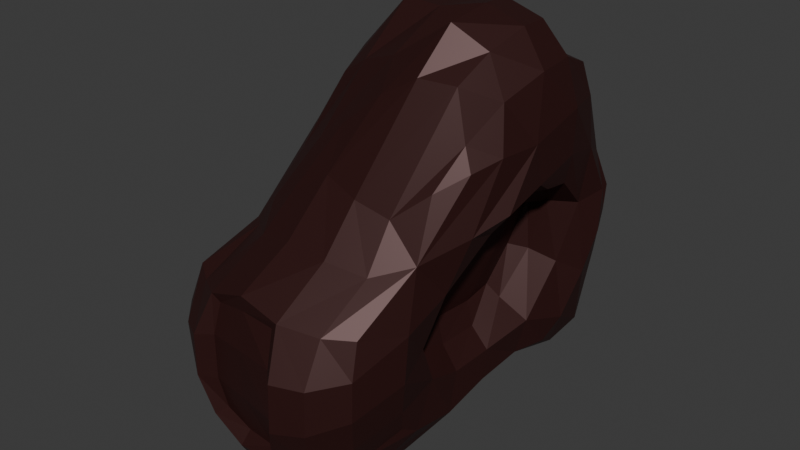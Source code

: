 # Source: Asteroid2.blend  (saved by Blender 4.2.66; exported with 4.5.12 LTS)
import bpy
from mathutils import Matrix  # noqa: F401  (used for matrix-valued properties, if any)

bpy.ops.wm.read_factory_settings(use_empty=True)
scene = bpy.context.scene
scene.name = 'Scene'

# ---- collections
col_collection = bpy.data.collections.new('Collection'); scene.collection.children.link(col_collection)

# ---- materials (node trees are filled in below, after node groups)
mat_material_001 = bpy.data.materials.new('Material.001')

# ---- material node trees
mat_material_001.use_nodes = True; mat_material_001.node_tree.nodes.clear()
_N = mat_material_001.node_tree.nodes; _L = mat_material_001.node_tree.links
n0 = _N.new('ShaderNodeBsdfPrincipled'); n0.name = 'Principled BSDF'; n0.location = (10, 300)
n0.inputs[0].default_value = (0.044, 0.01134, 0.0103, 1.0)
n0.inputs[1].default_value = 0.3891
n0.inputs[2].default_value = 0.4891
n1 = _N.new('ShaderNodeOutputMaterial'); n1.name = 'Material Output'; n1.location = (300, 300)
_L.new(n0.outputs[0], n1.inputs[0])
n1.is_active_output = True

# ---- world
world_world = bpy.data.worlds.new('World'); scene.world = world_world
world_world.use_nodes = True; world_world.node_tree.nodes.clear()
_N = world_world.node_tree.nodes; _L = world_world.node_tree.links
n0 = _N.new('ShaderNodeOutputWorld'); n0.name = 'World Output'; n0.location = (300, 300)
n1 = _N.new('ShaderNodeBackground'); n1.name = 'Background'; n1.location = (10, 300)
n1.inputs[0].default_value = (0.05088, 0.05088, 0.05088, 1.0)
_L.new(n1.outputs[0], n0.inputs[0])
n0.is_active_output = True
world_world.color = (0.05088, 0.05088, 0.05088)
world_world.sun_shadow_jitter_overblur = 0.0

# ---- meshes
me_cube_001 = bpy.data.meshes.new('Cube.001')
me_cube_001.from_pydata([(0.4879, 1.766, 0.6197), (-0.7529, -0.7529, 0.7529), (-0.7035, 0.7482, -0.6945), (0.7825, -0.9136, -0.8318), (0.8079, -0.5869, 1.193), (0.7639, 0.8532, -0.8603), (-0.8077, 0.5077, -0.8009), (-0.8765, 0.1636, -0.8874), (-0.9204, -0.2907, -0.9917), (0.4086, 1.835, 0.412), (0.6326, 1.73, 0.3309), (0.8342, 1.631, 0.2933), (0.5007, 1.733, -0.01996), (-0.8507, -0.8507, 0.5081), (-0.7506, -0.3878, 1.097), (-0.8466, -0.08058, 1.26), (-0.7787, 1.015, 0.9164), (-0.8711, 0.8494, 0.2454), (-0.8451, 0.836, -0.03579), (-0.8472, 0.7366, -0.3444), (0.5564, 0.8739, -0.9068), (0.2363, 0.9304, -0.9515), (-0.129, 0.9507, -0.9335), (-0.4326, 0.9436, -0.7447), (1.015, 1.548, 0.7243), (0.8333, -0.7781, -0.8969), (0.8462, -0.3513, -0.9508), (0.8332, 0.1457, -0.8723), (0.8408, 0.6309, -0.8336), (0.8412, -0.8066, 0.6704), (0.89, -0.9604, 0.1382), (0.8876, -1.002, -0.2897), (0.8335, -0.9675, -0.6132), (1.154, 1.496, 0.6414), (0.8269, 1.622, -0.1849), (0.4365, 1.538, -0.5426), (0.06353, 1.492, -0.4437), (0.5483, -0.7828, 0.9709), (0.2283, -0.8271, 1.063), (-0.1269, -0.7492, 1.147), (-0.4956, -0.7958, 0.9006), (-0.2072, -0.4699, 1.478), (-0.4584, -0.4604, 1.311), (-0.5408, 0.5629, -0.9371), (-0.6134, 0.2046, -1.071), (-0.6554, -0.2738, -1.178), (-0.2263, 1.439, -0.5983), (-0.2059, 0.601, -1.042), (-0.2244, 0.2244, -1.19), (-0.2588, -0.2865, -1.306), (0.7705, 1.487, -0.7612), (0.1978, 0.5932, -1.058), (0.1956, 0.0771, -1.271), (0.07025, -0.3064, -1.368), (1.188, 1.403, 0.4472), (0.5442, 0.5385, -0.9912), (0.5367, -0.007942, -1.142), (0.6539, -0.3429, -1.161), (1.242, 1.246, 0.305), (0.2103, 1.744, 0.3251), (0.2349, 1.703, -0.04473), (1.171, 1.158, -0.08824), (1.057, 1.033, -0.561), (1.089, 1.475, -0.01617), (1.04, 1.545, 0.3074), (-0.246, 1.315, -0.8097), (0.01701, 1.369, -0.9086), (0.366, 1.337, -0.9694), (0.6799, 1.261, -0.9658), (0.9432, 0.9332, -0.8143), (0.8984, 1.139, -0.9335), (0.5556, -1.06, 0.5778), (0.1927, -1.153, 0.6398), (-0.2164, -1.132, 0.6713), (-0.5871, -1.059, 0.5794), (0.9053, 0.6934, -0.5006), (0.8101, 0.2266, -0.6155), (0.792, -0.1899, -0.634), (0.8082, -0.5431, -0.5216), (0.9999, 0.9744, 0.02728), (0.5059, 0.3346, -0.2781), (0.5079, 0.6175, -0.2286), (0.8078, -0.6749, -0.1574), (1.037, -0.1167, 0.7442), (0.9198, -0.5334, 0.3283), (1.198, -0.0978, 0.9522), (1.068, -0.4058, 0.83), (-0.4211, 1.2, -0.2613), (-0.117, 1.458, -0.1347), (-0.5579, 1.197, 0.1886), (0.04125, 1.649, 0.1593), (-0.5857, 1.231, 0.5655), (0.6527, 1.693, 0.7187), (0.8192, 1.582, 0.6519), (1.026, 1.347, -0.7301), (-1.1, -0.3132, -0.7018), (-1.043, 0.3132, -0.4558), (-0.9555, 0.5309, -0.4719), (-1.207, -0.7677, -0.2088), (-1.189, -0.3775, -0.3118), (-1.11, 0.2733, -0.2024), (-1.15, -0.7231, 0.1064), (-1.144, -0.2322, 0.224), (-1.106, 0.3346, 0.07697), (-1.01, 0.5974, 0.1694), (-1.006, -0.7189, 0.4802), (-0.9848, -0.05602, 0.8793), (-0.989, 0.3909, 0.8868), (-0.9129, 0.7527, 0.87), (-0.4954, 1.086, 1.952), (-0.4283, 1.279, 1.838), (0.994, 1.192, 1.776), (1.021, 0.01229, 1.815), (0.9085, -0.3149, 1.533), (-0.5878, -0.01795, 1.715), (-0.6484, 0.3066, 1.859), (-0.5626, 0.7444, 1.965), (-0.57, 1.262, 1.449), (-0.5931, 1.311, 1.058), (-0.2078, 1.375, 1.964), (-3.346e-05, 1.362, 1.976), (0.9957, 1.287, 1.529), (1.078, 1.395, 0.9891), (1.213, 1.32, 0.6787), (1.08, 1.045, 1.885), (1.105, 0.7559, 2.007), (1.118, 0.3976, 1.981), (1.004, -0.366, 1.338), (0.7756, -0.2538, 1.958), (0.4494, -0.3321, 1.974), (0.1309, -0.3968, 1.781), (0.8396, 0.05543, 2.166), (0.8901, 0.6957, 2.293), (0.8951, 0.4293, 2.292), (0.5245, -0.02152, 2.355), (0.5159, 0.6959, 2.408), (0.5331, 0.4275, 2.411), (0.03078, -0.1104, 2.014), (-0.01059, 1.141, 2.226), (0.08754, 0.8065, 2.364), (0.09437, 0.3938, 2.315), (-0.2268, 1.163, 2.174), (-0.2587, 0.8312, 2.274), (-0.2952, 0.4393, 2.315), (-0.3432, -0.0339, 1.879), (1.13, 1.059, 0.6183), (1.152, 0.7636, 0.9117), (1.16, 0.4961, 0.9546), (1.198, 1.085, 1.14), (1.228, 0.7361, 1.205), (1.194, 0.331, 1.059), (1.116, -0.1062, 1.417), (1.151, 1.083, 1.604), (1.238, 0.7352, 1.614), (1.185, 0.2608, 1.43), (-0.3116, 1.387, 0.2309), (-0.1511, 1.42, 0.2065), (-0.305, 1.43, 0.4998), (0.02422, 1.608, 0.5112), (0.3055, 1.77, 0.7092), (0.7872, 1.533, 1.077), (-0.3458, 1.429, 0.9919), (0.05484, 1.585, 1.057), (0.4664, 1.663, 0.989), (0.7466, 1.431, 1.461), (-0.2615, 1.425, 1.544), (0.0764, 1.499, 1.595), (0.4242, 1.51, 1.445), (-0.7239, 0.9998, 1.565), (-0.8407, 0.3596, 1.543), (-0.8001, 0.6538, 1.618), (-0.9743, -1.199, -1.228), (-0.8649, -1.432, -1.119), (0.6868, -1.4, -0.7954), (0.6428, -1.26, -1.015), (0.4049, -1.483, -1.182), (-0.9681, -0.7911, -1.146), (-0.949, -1.516, -0.9038), (-1.005, -1.546, -0.5488), (-1.016, -1.583, -0.1882), (-0.9442, -1.409, 0.1724), (0.6854, -0.9579, -1.125), (0.6929, -0.7458, -1.176), (0.7021, -1.348, 0.2072), (0.7382, -1.452, -0.1042), (0.7411, -1.468, -0.4719), (-0.6498, -1.516, -1.203), (-0.313, -1.583, -1.27), (0.06578, -1.583, -1.27), (-0.7221, -1.289, -1.373), (-0.7116, -0.8421, -1.368), (-0.345, -1.355, -1.482), (-0.3222, -0.8758, -1.487), (0.09778, -1.355, -1.482), (0.2842, -0.3934, -1.482), (0.1288, -0.8014, -1.517), (0.4749, -1.289, -1.373), (0.4385, -0.4285, -1.429), (0.5227, -0.7791, -1.391), (-0.6944, -1.64, -0.955), (0.4407, -1.648, -0.9329), (0.0933, -1.738, -1.01), (-0.3184, -1.696, -1.076), (-0.8135, -1.696, -0.5807), (0.4908, -1.744, -0.5699), (0.2052, -1.849, -0.6083), (-0.8135, -1.696, -0.1757), (0.4916, -1.727, -0.1539), (0.2072, -1.834, -0.1503), (-0.688, -1.57, 0.2142), (0.4784, -1.515, 0.2231), (0.1185, -1.627, 0.2623), (-0.3003, -1.596, 0.3412), (-1.119, -1.289, -0.9761), (-1.153, -0.8227, -0.8737), (-1.168, -1.151, -0.4986), (-1.222, -0.8283, -0.6312), (-1.228, -1.355, -0.1562), (-1.119, -1.289, 0.221), (0.6518, 0.6206, -0.3154), (0.6095, 0.2727, -0.4713), (0.5904, -0.127, -0.4722), (0.5801, -0.4132, -0.3661), (0.7499, 0.8971, 0.1057), (0.5952, -0.5326, -0.08083), (0.7919, -0.09259, 0.6898), (0.671, -0.4193, 0.2817), (0.9386, 0.7501, 0.8242), (0.8691, 0.9517, 0.5969), (0.9128, 0.2386, 0.9081), (0.9644, 0.4809, 0.9412), (0.4894, -0.07762, -0.2611), (0.4357, -0.3633, -0.2979), (0.6003, 0.7872, 0.1455), (0.6574, 0.4848, 0.2043), (0.6176, 0.01833, 0.2112), (0.4939, -0.3672, 0.01976), (0.6416, -0.04982, 0.5968), (0.5245, -0.3615, 0.298), (0.7327, 0.6783, 0.6252), (0.708, 0.9052, 0.5827), (0.7356, 0.2069, 0.8405), (0.7642, 0.3848, 0.7912), (0.6917, 1.166, 1.817), (0.8786, 1.148, 1.772), (0.1484, 1.276, 1.924), (0.3849, 1.237, 1.88), (0.7877, 1.206, 1.682), (0.8489, 1.029, 1.914), (1.002, 0.7925, 2.049), (0.7466, 0.9669, 2.03), (0.7028, 0.8677, 2.155), (0.4132, 1.003, 2.137), (0.4571, 0.8317, 2.272), (0.1564, 1.056, 2.171), (0.2573, 0.9119, 2.241), (0.6992, 1.281, 1.629), (0.2391, 1.335, 1.759), (0.3843, 1.348, 1.665), (0.9024, 1.146, 1.764), (0.8656, 1.227, 1.596), (0.9581, 0.9649, 1.946), (0.715, 0.9838, 2.022), (0.8238, 0.7884, 2.184), (0.1238, 1.281, 1.926), (0.1318, 1.057, 2.176), (0.1806, 0.8483, 2.306), (0.4581, 0.8123, 2.288), (0.7007, 1.293, 1.607), (0.1566, 1.39, 1.692), (0.3828, 1.36, 1.643), (0.8121, 1.154, 1.793), (0.8451, 1.221, 1.619), (0.9293, 0.9819, 1.938), (0.6269, 1.031, 2.001), (0.7918, 0.8094, 2.177), (0.2169, 1.261, 1.919), (0.225, 1.052, 2.155), (0.2009, 0.8651, 2.289), (0.4544, 0.8856, 2.227), (0.6951, 1.248, 1.691), (0.1784, 1.375, 1.71), (0.3885, 1.314, 1.726), (0.03124, -1.642, -0.9456), (-0.3039, -1.598, -0.9587), (-0.615, -1.548, -0.904), (0.06723, -1.717, -0.6162), (-0.3112, -1.644, -0.6113), (-0.667, -1.598, -0.5957), (0.06925, -1.702, -0.147), (-0.3112, -1.644, -0.151), (-0.667, -1.598, -0.1653), (0.03707, -1.6, 0.1785), (-0.3019, -1.584, 0.1955), (-0.615, -1.548, 0.1434), (-0.7992, 1.007, 0.4984), (-0.7815, 0.9553, 0.02425), (-0.7681, 0.8252, -0.4106), (-0.9354, 0.5293, -0.5834), (-1.053, 0.1939, -0.5864), (-1.006, 0.6407, 0.3611), (-1.129, 0.2481, 0.2341), (-1.154, 0.1182, -0.2246), (-0.7827, 0.7086, -0.03082), (-0.9752, 0.2913, -0.1832), (-0.8838, 0.4865, -0.4292), (-0.9226, 0.5614, 0.1495), (-0.7999, 0.7163, 0.1456), (-0.784, 0.6333, -0.2744), (-0.928, 0.3178, -0.3682), (-0.9688, 0.3407, 0.02651), (-0.8131, 0.7669, 0.1928), (-0.7827, 0.7687, -0.01903), (-0.7897, 0.6751, -0.3091), (-0.8672, 0.4734, -0.3794), (-0.9616, 0.303, -0.4084), (-0.892, 0.5431, 0.08982), (-1.015, 0.3229, 0.05616), (-1.019, 0.2617, -0.1894), (-0.8549, 0.4917, -0.1367), (-0.7813, 0.6476, -0.05708), (-0.9263, 0.3297, -0.1758), (-0.8449, 0.4657, -0.3242), (-0.8619, 0.5228, 0.03641), (-0.7884, 0.6689, 0.1009), (-0.7755, 0.6015, -0.2449), (-0.9, 0.3288, -0.3343), (-0.9295, 0.3554, -0.001414)], [], [(74, 40, 1, 13), (63, 64, 33, 54), (42, 14, 1, 40), (41, 42, 40, 39), (14, 42, 144, 114), (39, 38, 129, 130), (90, 88, 156, 158), (38, 37, 128, 129), (91, 295, 118, 161), (41, 39, 130, 137), (35, 12, 34, 50), (36, 60, 12, 35), (67, 35, 50, 68), (66, 36, 35, 67), (2, 23, 43, 6), (6, 43, 44, 7), (7, 44, 45, 8), (65, 46, 36, 66), (23, 22, 47, 43), (43, 47, 48, 44), (44, 48, 49, 45), (34, 11, 64, 63), (22, 21, 51, 47), (47, 51, 52, 48), (48, 52, 53, 49), (50, 34, 63, 94), (21, 20, 55, 51), (51, 55, 56, 52), (68, 50, 94, 70), (61, 63, 54, 58), (20, 5, 28, 55), (55, 28, 27, 56), (56, 27, 26, 57), (12, 60, 59, 9), (94, 63, 61, 62), (70, 94, 62, 69), (99, 95, 214, 216), (29, 71, 210, 183), (105, 101, 217, 218), (45, 49, 192, 190), (52, 56, 197, 194), (56, 57, 198, 197), (26, 25, 181, 182), (74, 13, 180, 209), (13, 105, 218, 180), (3, 32, 173, 174), (25, 3, 174, 181), (32, 31, 185, 173), (98, 99, 216, 215), (57, 26, 182, 198), (31, 30, 184, 185), (49, 53, 195, 192), (95, 8, 176, 214), (101, 98, 215, 217), (29, 4, 37, 71), (71, 37, 38, 72), (72, 38, 39, 73), (73, 39, 40, 74), (25, 78, 32, 3), (78, 82, 31, 32), (82, 84, 30, 31), (84, 86, 29, 30), (28, 5, 70, 69), (28, 75, 76, 27), (27, 76, 77, 26), (26, 77, 78, 25), (88, 90, 60, 36), (78, 77, 221, 222), (82, 78, 222, 224), (145, 146, 227, 228), (87, 89, 157, 155), (37, 4, 113, 128), (24, 93, 160, 122), (77, 76, 220, 221), (106, 15, 115, 169), (42, 41, 137, 144), (79, 145, 228, 223), (83, 85, 86, 84), (93, 24, 64, 11), (85, 83, 150, 154), (76, 75, 219, 220), (159, 163, 0, 9), (75, 28, 69, 62), (158, 159, 9, 59), (87, 88, 36, 46), (295, 16, 117, 118), (2, 297, 87, 23), (123, 145, 58, 54), (22, 23, 65, 66), (21, 22, 66, 67), (297, 296, 89, 87), (86, 85, 154, 151), (24, 122, 33, 64), (90, 158, 59, 60), (296, 295, 91, 89), (92, 93, 11, 10), (108, 107, 170, 168), (79, 75, 62, 61), (107, 106, 169, 170), (147, 150, 229, 230), (20, 21, 67, 68), (4, 29, 127, 113), (15, 14, 114, 115), (88, 87, 155, 156), (29, 86, 151, 127), (16, 108, 168, 117), (6, 298, 297, 2), (97, 96, 315, 305), (103, 104, 306, 317), (300, 108, 16, 295), (8, 45, 190, 176), (30, 29, 183, 184), (8, 95, 299, 7), (7, 299, 298, 6), (73, 74, 209, 212), (72, 73, 212, 211), (95, 99, 302, 299), (100, 103, 317, 318), (53, 52, 194, 195), (98, 101, 102, 99), (99, 102, 301, 302), (17, 18, 312, 311), (71, 72, 211, 210), (101, 105, 106, 102), (102, 106, 107, 301), (301, 107, 108, 300), (13, 1, 14, 105), (105, 14, 15, 106), (89, 91, 161, 157), (93, 92, 163, 160), (168, 109, 110, 117), (166, 120, 264, 269), (151, 112, 113, 127), (112, 131, 128, 113), (131, 134, 129, 128), (134, 137, 130, 129), (139, 135, 267, 266), (120, 138, 265, 264), (125, 132, 133, 126), (126, 133, 131, 112), (164, 167, 270, 268), (135, 132, 263, 267), (132, 135, 136, 133), (133, 136, 134, 131), (121, 164, 268, 260), (125, 124, 261, 249), (135, 139, 140, 136), (136, 140, 137, 134), (120, 119, 141, 138), (138, 141, 142, 139), (139, 142, 143, 140), (140, 143, 144, 137), (119, 110, 109, 141), (141, 109, 116, 142), (142, 116, 115, 143), (143, 115, 114, 144), (123, 122, 148, 145), (145, 148, 149, 146), (146, 149, 150, 147), (122, 121, 152, 148), (148, 152, 153, 149), (149, 153, 154, 150), (121, 111, 124, 152), (152, 124, 125, 153), (153, 125, 126, 154), (154, 126, 112, 151), (160, 164, 121, 122), (155, 157, 158, 156), (157, 161, 162, 158), (158, 162, 163, 159), (118, 117, 165, 161), (161, 165, 166, 162), (162, 166, 167, 163), (163, 167, 164, 160), (117, 110, 119, 165), (165, 119, 120, 166), (132, 125, 249, 263), (167, 166, 269, 270), (169, 115, 116, 170), (170, 116, 109, 168), (196, 181, 174, 175), (171, 189, 186, 172), (189, 191, 187, 186), (191, 193, 188, 187), (193, 196, 175, 188), (176, 190, 189, 171), (190, 192, 191, 189), (192, 195, 193, 191), (194, 197, 198, 195), (195, 198, 196, 193), (198, 182, 181, 196), (186, 199, 177, 172), (199, 203, 178, 177), (203, 206, 179, 178), (206, 209, 180, 179), (174, 173, 200, 175), (175, 200, 201, 188), (188, 201, 202, 187), (187, 202, 199, 186), (173, 185, 204, 200), (200, 204, 205, 201), (206, 203, 288, 291), (203, 199, 285, 288), (185, 184, 207, 204), (204, 207, 208, 205), (202, 201, 283, 284), (208, 211, 292, 289), (184, 183, 210, 207), (207, 210, 211, 208), (212, 209, 294, 293), (205, 208, 289, 286), (172, 177, 213, 171), (171, 213, 214, 176), (177, 178, 215, 213), (213, 215, 216, 214), (178, 179, 217, 215), (179, 180, 218, 217), (12, 10, 11, 34), (10, 12, 9, 0), (145, 79, 61, 58), (163, 92, 10, 0), (5, 20, 68, 70), (122, 123, 54, 33), (23, 87, 46, 65), (228, 227, 239, 240), (224, 222, 232, 236), (225, 226, 238, 237), (222, 221, 231, 232), (230, 229, 241, 242), (226, 224, 236, 238), (229, 225, 237, 241), (75, 79, 223, 219), (146, 147, 230, 227), (83, 84, 226, 225), (84, 82, 224, 226), (150, 83, 225, 229), (81, 233, 234, 80), (80, 234, 235, 231), (231, 235, 236, 232), (235, 237, 238, 236), (235, 234, 239, 242), (234, 233, 240, 239), (237, 235, 242, 241), (220, 219, 81, 80), (219, 223, 233, 81), (223, 228, 240, 233), (227, 230, 242, 239), (221, 220, 80, 231), (280, 243, 271, 247), (271, 243, 274, 248), (261, 250, 263, 249), (243, 246, 252, 274), (274, 252, 279, 251), (246, 276, 277, 252), (252, 277, 255, 279), (257, 276, 246, 282), (282, 246, 243, 280), (138, 139, 266, 265), (124, 111, 259, 261), (111, 121, 260, 259), (272, 244, 259, 260), (244, 273, 261, 259), (262, 275, 263, 250), (254, 245, 264, 265), (278, 254, 265, 266), (273, 262, 250, 261), (275, 253, 267, 263), (253, 278, 266, 267), (256, 272, 260, 268), (281, 258, 270, 269), (258, 256, 268, 270), (245, 281, 269, 264), (247, 271, 244, 272), (271, 248, 273, 244), (274, 251, 275, 262), (277, 276, 245, 254), (255, 277, 254, 278), (248, 274, 262, 273), (251, 279, 253, 275), (279, 255, 278, 253), (280, 247, 272, 256), (257, 282, 258, 281), (282, 280, 256, 258), (276, 257, 281, 245), (283, 286, 287, 284), (284, 287, 288, 285), (286, 289, 290, 287), (287, 290, 291, 288), (289, 292, 293, 290), (290, 293, 294, 291), (199, 202, 284, 285), (209, 206, 291, 294), (211, 212, 293, 292), (201, 205, 286, 283), (18, 17, 295, 296), (19, 18, 296, 297), (97, 19, 297, 298), (96, 97, 298, 299), (17, 104, 300, 295), (104, 103, 301, 300), (100, 96, 299, 302), (103, 100, 302, 301), (314, 309, 326, 322), (310, 316, 323, 327), (304, 310, 327, 321), (307, 303, 320, 324), (18, 19, 313, 312), (96, 100, 318, 315), (104, 17, 311, 306), (19, 97, 305, 313), (303, 307, 311, 312), (308, 303, 312, 313), (314, 308, 313, 305), (309, 314, 305, 315), (307, 316, 306, 311), (316, 310, 317, 306), (304, 309, 315, 318), (310, 304, 318, 317), (322, 319, 320, 325), (319, 323, 324, 320), (326, 321, 319, 322), (321, 327, 323, 319), (303, 308, 325, 320), (309, 304, 321, 326), (316, 307, 324, 323), (308, 314, 322, 325)])
_uv = me_cube_001.uv_layers.new(name='UVMap')
_uv.uv.foreach_set('vector', [0.575, 0.95, 0.625, 0.95, 0.625, 1.0, 0.575, 1.0, 0.475, 0.5, 0.525, 0.5, 0.525, 0.5, 0.475, 0.5, 0.825, 0.7, 0.875, 0.7, 0.875, 0.75, 0.825, 0.75, 0.775, 0.7, 0.825, 0.7, 0.825, 0.75, 0.775, 0.75, 0.875, 0.7, 0.825, 0.7, 0.825, 0.7, 0.875, 0.7, 0.625, 0.9, 0.625, 0.85, 0.625, 0.85, 0.625, 0.9, 0.475, 0.35, 0.425, 0.35, 0.425, 0.35, 0.475, 0.35, 0.625, 0.85, 0.625, 0.8, 0.625, 0.8, 0.625, 0.85, 0.525, 0.3, 0.525, 0.25, 0.525, 0.25, 0.525, 0.3, 0.775, 0.7, 0.775, 0.75, 0.775, 0.75, 0.775, 0.7, 0.425, 0.4, 0.475, 0.4, 0.475, 0.45, 0.425, 0.45, 0.425, 0.35, 0.475, 0.35, 0.475, 0.4, 0.425, 0.4, 0.375, 0.4, 0.425, 0.4, 0.425, 0.45, 0.375, 0.45, 0.375, 0.35, 0.425, 0.35, 0.425, 0.4, 0.375, 0.4, 0.125, 0.5, 0.175, 0.5, 0.175, 0.55, 0.125, 0.55, 0.125, 0.55, 0.175, 0.55, 0.175, 0.6, 0.125, 0.6, 0.125, 0.6, 0.175, 0.6, 0.175, 0.65, 0.125, 0.65, 0.375, 0.3, 0.425, 0.3, 0.425, 0.35, 0.375, 0.35, 0.175, 0.5, 0.225, 0.5, 0.225, 0.55, 0.175, 0.55, 0.175, 0.55, 0.225, 0.55, 0.225, 0.6, 0.175, 0.6, 0.175, 0.6, 0.225, 0.6, 0.225, 0.65, 0.175, 0.65, 0.475, 0.45, 0.525, 0.45, 0.525, 0.5, 0.475, 0.5, 0.225, 0.5, 0.275, 0.5, 0.275, 0.55, 0.225, 0.55, 0.225, 0.55, 0.275, 0.55, 0.275, 0.6, 0.225, 0.6, 0.225, 0.6, 0.275, 0.6, 0.275, 0.65, 0.225, 0.65, 0.425, 0.45, 0.475, 0.45, 0.475, 0.5, 0.425, 0.5, 0.275, 0.5, 0.325, 0.5, 0.325, 0.55, 0.275, 0.55, 0.275, 0.55, 0.325, 0.55, 0.325, 0.6, 0.275, 0.6, 0.375, 0.45, 0.425, 0.45, 0.425, 0.5, 0.375, 0.5, 0.475, 0.55, 0.475, 0.5, 0.475, 0.5, 0.475, 0.55, 0.325, 0.5, 0.375, 0.5, 0.375, 0.55, 0.325, 0.55, 0.325, 0.55, 0.375, 0.55, 0.375, 0.6, 0.325, 0.6, 0.325, 0.6, 0.375, 0.6, 0.375, 0.65, 0.325, 0.65, 0.475, 0.4, 0.475, 0.35, 0.475, 0.35, 0.475, 0.4, 0.425, 0.5, 0.475, 0.5, 0.475, 0.55, 0.425, 0.55, 0.375, 0.5, 0.425, 0.5, 0.425, 0.55, 0.375, 0.55, 0.475, 0.1, 0.425, 0.1, 0.425, 0.1, 0.475, 0.1, 0.575, 0.75, 0.575, 0.8, 0.575, 0.8, 0.575, 0.75, 0.575, 0.05, 0.525, 0.05, 0.525, 0.05, 0.575, 0.05, 0.175, 0.65, 0.225, 0.65, 0.225, 0.65, 0.175, 0.65, 0.275, 0.6, 0.325, 0.6, 0.325, 0.6, 0.275, 0.6, 0.325, 0.6, 0.325, 0.65, 0.325, 0.65, 0.325, 0.6, 0.375, 0.65, 0.375, 0.7, 0.375, 0.7, 0.375, 0.65, 0.575, 0.95, 0.575, 1.0, 0.575, 1.0, 0.575, 0.95, 0.575, 0.0, 0.575, 0.05, 0.575, 0.05, 0.575, 0.0, 0.375, 0.75, 0.425, 0.75, 0.425, 0.75, 0.375, 0.75, 0.375, 0.7, 0.375, 0.75, 0.375, 0.75, 0.375, 0.7, 0.425, 0.75, 0.475, 0.75, 0.475, 0.75, 0.425, 0.75, 0.475, 0.05, 0.475, 0.1, 0.475, 0.1, 0.475, 0.05, 0.325, 0.65, 0.375, 0.65, 0.375, 0.65, 0.325, 0.65, 0.475, 0.75, 0.525, 0.75, 0.525, 0.75, 0.475, 0.75, 0.225, 0.65, 0.275, 0.65, 0.275, 0.65, 0.225, 0.65, 0.425, 0.1, 0.375, 0.1, 0.375, 0.1, 0.425, 0.1, 0.525, 0.05, 0.475, 0.05, 0.475, 0.05, 0.525, 0.05, 0.575, 0.75, 0.625, 0.75, 0.625, 0.8, 0.575, 0.8, 0.575, 0.8, 0.625, 0.8, 0.625, 0.85, 0.575, 0.85, 0.575, 0.85, 0.625, 0.85, 0.625, 0.9, 0.575, 0.9, 0.575, 0.9, 0.625, 0.9, 0.625, 0.95, 0.575, 0.95, 0.375, 0.7, 0.425, 0.7, 0.425, 0.75, 0.375, 0.75, 0.425, 0.7, 0.475, 0.7, 0.475, 0.75, 0.425, 0.75, 0.475, 0.7, 0.525, 0.7, 0.525, 0.75, 0.475, 0.75, 0.525, 0.7, 0.575, 0.7, 0.575, 0.75, 0.525, 0.75, 0.375, 0.55, 0.375, 0.5, 0.375, 0.5, 0.375, 0.55, 0.375, 0.55, 0.425, 0.55, 0.425, 0.6, 0.375, 0.6, 0.375, 0.6, 0.425, 0.6, 0.425, 0.65, 0.375, 0.65, 0.375, 0.65, 0.425, 0.65, 0.425, 0.7, 0.375, 0.7, 0.425, 0.35, 0.475, 0.35, 0.475, 0.35, 0.425, 0.35, 0.425, 0.7, 0.425, 0.65, 0.425, 0.65, 0.425, 0.7, 0.475, 0.7, 0.425, 0.7, 0.425, 0.7, 0.475, 0.7, 0.475, 0.55, 0.475, 0.6, 0.475, 0.6, 0.475, 0.55, 0.425, 0.3, 0.475, 0.3, 0.475, 0.3, 0.425, 0.3, 0.625, 0.8, 0.625, 0.75, 0.625, 0.75, 0.625, 0.8, 0.525, 0.5, 0.525, 0.45, 0.525, 0.45, 0.525, 0.5, 0.425, 0.65, 0.425, 0.6, 0.425, 0.6, 0.425, 0.65, 0.575, 0.1, 0.625, 0.1, 0.625, 0.1, 0.575, 0.1, 0.825, 0.7, 0.775, 0.7, 0.775, 0.7, 0.825, 0.7, 0.475, 0.55, 0.475, 0.55, 0.475, 0.55, 0.475, 0.55, 0.525, 0.65, 0.575, 0.65, 0.575, 0.7, 0.525, 0.7, 0.525, 0.45, 0.525, 0.5, 0.525, 0.5, 0.525, 0.45, 0.575, 0.65, 0.525, 0.65, 0.525, 0.65, 0.575, 0.65, 0.425, 0.6, 0.425, 0.55, 0.425, 0.55, 0.425, 0.6, 0.475, 0.4, 0.525, 0.4, 0.525, 0.4, 0.475, 0.4, 0.425, 0.55, 0.375, 0.55, 0.375, 0.55, 0.425, 0.55, 0.475, 0.35, 0.475, 0.4, 0.475, 0.4, 0.475, 0.35, 0.425, 0.3, 0.425, 0.35, 0.425, 0.35, 0.425, 0.3, 0.525, 0.25, 0.575, 0.25, 0.575, 0.25, 0.525, 0.25, 0.375, 0.25, 0.425, 0.25, 0.425, 0.3, 0.375, 0.3, 0.475, 0.5, 0.475, 0.55, 0.475, 0.55, 0.475, 0.5, 0.225, 0.5, 0.175, 0.5, 0.175, 0.5, 0.225, 0.5, 0.275, 0.5, 0.225, 0.5, 0.225, 0.5, 0.275, 0.5, 0.425, 0.25, 0.475, 0.25, 0.475, 0.3, 0.425, 0.3, 0.575, 0.7, 0.575, 0.65, 0.575, 0.65, 0.575, 0.7, 0.525, 0.5, 0.525, 0.5, 0.525, 0.5, 0.525, 0.5, 0.475, 0.35, 0.475, 0.35, 0.475, 0.35, 0.475, 0.35, 0.475, 0.25, 0.525, 0.25, 0.525, 0.3, 0.475, 0.3, 0.525, 0.4, 0.525, 0.45, 0.525, 0.45, 0.525, 0.4, 0.575, 0.2, 0.575, 0.15, 0.575, 0.15, 0.575, 0.2, 0.475, 0.55, 0.425, 0.55, 0.425, 0.55, 0.475, 0.55, 0.575, 0.15, 0.575, 0.1, 0.575, 0.1, 0.575, 0.15, 0.475, 0.65, 0.525, 0.65, 0.525, 0.65, 0.475, 0.65, 0.325, 0.5, 0.275, 0.5, 0.275, 0.5, 0.325, 0.5, 0.625, 0.75, 0.575, 0.75, 0.575, 0.75, 0.625, 0.75, 0.625, 0.1, 0.625, 0.05, 0.625, 0.05, 0.625, 0.1, 0.425, 0.35, 0.425, 0.3, 0.425, 0.3, 0.425, 0.35, 0.575, 0.75, 0.575, 0.7, 0.575, 0.7, 0.575, 0.75, 0.575, 0.25, 0.575, 0.2, 0.575, 0.2, 0.575, 0.25, 0.375, 0.2, 0.425, 0.2, 0.425, 0.25, 0.375, 0.25, 0.4376, 0.1976, 0.4369, 0.1622, 0.4369, 0.1622, 0.4376, 0.1976, 0.5142, 0.1616, 0.5134, 0.2027, 0.5134, 0.2027, 0.5142, 0.1616, 0.525, 0.2, 0.575, 0.2, 0.575, 0.25, 0.525, 0.25, 0.125, 0.65, 0.175, 0.65, 0.175, 0.65, 0.125, 0.65, 0.525, 0.75, 0.575, 0.75, 0.575, 0.75, 0.525, 0.75, 0.375, 0.1, 0.425, 0.1, 0.425, 0.15, 0.375, 0.15, 0.375, 0.15, 0.425, 0.15, 0.425, 0.2, 0.375, 0.2, 0.575, 0.9, 0.575, 0.95, 0.575, 0.95, 0.575, 0.9, 0.575, 0.85, 0.575, 0.9, 0.575, 0.9, 0.575, 0.85, 0.425, 0.1, 0.475, 0.1, 0.475, 0.15, 0.425, 0.15, 0.4747, 0.1616, 0.5142, 0.1616, 0.5142, 0.1616, 0.4747, 0.1616, 0.275, 0.65, 0.275, 0.6, 0.275, 0.6, 0.275, 0.65, 0.475, 0.05, 0.525, 0.05, 0.525, 0.1, 0.475, 0.1, 0.475, 0.1, 0.525, 0.1, 0.525, 0.15, 0.475, 0.15, 0.5136, 0.2389, 0.4811, 0.2378, 0.4811, 0.2378, 0.5136, 0.2389, 0.575, 0.8, 0.575, 0.85, 0.575, 0.85, 0.575, 0.8, 0.525, 0.05, 0.575, 0.05, 0.575, 0.1, 0.525, 0.1, 0.525, 0.1, 0.575, 0.1, 0.575, 0.15, 0.525, 0.15, 0.525, 0.15, 0.575, 0.15, 0.575, 0.2, 0.525, 0.2, 0.575, 0.0, 0.625, 0.0, 0.625, 0.05, 0.575, 0.05, 0.575, 0.05, 0.625, 0.05, 0.625, 0.1, 0.575, 0.1, 0.475, 0.3, 0.525, 0.3, 0.525, 0.3, 0.475, 0.3, 0.525, 0.45, 0.525, 0.4, 0.525, 0.4, 0.525, 0.45, 0.575, 0.2, 0.625, 0.2, 0.625, 0.25, 0.575, 0.25, 0.575, 0.35, 0.625, 0.35, 0.625, 0.35, 0.575, 0.35, 0.575, 0.7, 0.625, 0.7, 0.625, 0.75, 0.575, 0.75, 0.625, 0.7, 0.675, 0.7, 0.675, 0.75, 0.625, 0.75, 0.675, 0.7, 0.725, 0.7, 0.725, 0.75, 0.675, 0.75, 0.725, 0.7, 0.775, 0.7, 0.775, 0.75, 0.725, 0.75, 0.775, 0.6, 0.725, 0.6, 0.725, 0.6, 0.775, 0.6, 0.775, 0.5, 0.775, 0.55, 0.775, 0.55, 0.775, 0.5, 0.625, 0.6, 0.675, 0.6, 0.675, 0.65, 0.625, 0.65, 0.625, 0.65, 0.675, 0.65, 0.675, 0.7, 0.625, 0.7, 0.575, 0.45, 0.575, 0.4, 0.575, 0.4, 0.575, 0.45, 0.725, 0.6, 0.675, 0.6, 0.675, 0.6, 0.725, 0.6, 0.675, 0.6, 0.725, 0.6, 0.725, 0.65, 0.675, 0.65, 0.675, 0.65, 0.725, 0.65, 0.725, 0.7, 0.675, 0.7, 0.575, 0.5, 0.575, 0.45, 0.575, 0.45, 0.575, 0.5, 0.625, 0.6, 0.625, 0.55, 0.625, 0.55, 0.625, 0.6, 0.725, 0.6, 0.775, 0.6, 0.775, 0.65, 0.725, 0.65, 0.725, 0.65, 0.775, 0.65, 0.775, 0.7, 0.725, 0.7, 0.775, 0.5, 0.825, 0.5, 0.825, 0.55, 0.775, 0.55, 0.775, 0.55, 0.825, 0.55, 0.825, 0.6, 0.775, 0.6, 0.775, 0.6, 0.825, 0.6, 0.825, 0.65, 0.775, 0.65, 0.775, 0.65, 0.825, 0.65, 0.825, 0.7, 0.775, 0.7, 0.825, 0.5, 0.875, 0.5, 0.875, 0.55, 0.825, 0.55, 0.825, 0.55, 0.875, 0.55, 0.875, 0.6, 0.825, 0.6, 0.825, 0.6, 0.875, 0.6, 0.875, 0.65, 0.825, 0.65, 0.825, 0.65, 0.875, 0.65, 0.875, 0.7, 0.825, 0.7, 0.475, 0.5, 0.525, 0.5, 0.525, 0.55, 0.475, 0.55, 0.475, 0.55, 0.525, 0.55, 0.525, 0.6, 0.475, 0.6, 0.475, 0.6, 0.525, 0.6, 0.525, 0.65, 0.475, 0.65, 0.525, 0.5, 0.575, 0.5, 0.575, 0.55, 0.525, 0.55, 0.525, 0.55, 0.575, 0.55, 0.575, 0.6, 0.525, 0.6, 0.525, 0.6, 0.575, 0.6, 0.575, 0.65, 0.525, 0.65, 0.575, 0.5, 0.625, 0.5, 0.625, 0.55, 0.575, 0.55, 0.575, 0.55, 0.625, 0.55, 0.625, 0.6, 0.575, 0.6, 0.575, 0.6, 0.625, 0.6, 0.625, 0.65, 0.575, 0.65, 0.575, 0.65, 0.625, 0.65, 0.625, 0.7, 0.575, 0.7, 0.525, 0.45, 0.575, 0.45, 0.575, 0.5, 0.525, 0.5, 0.425, 0.3, 0.475, 0.3, 0.475, 0.35, 0.425, 0.35, 0.475, 0.3, 0.525, 0.3, 0.525, 0.35, 0.475, 0.35, 0.475, 0.35, 0.525, 0.35, 0.525, 0.4, 0.475, 0.4, 0.525, 0.25, 0.575, 0.25, 0.575, 0.3, 0.525, 0.3, 0.525, 0.3, 0.575, 0.3, 0.575, 0.35, 0.525, 0.35, 0.525, 0.35, 0.575, 0.35, 0.575, 0.4, 0.525, 0.4, 0.525, 0.4, 0.575, 0.4, 0.575, 0.45, 0.525, 0.45, 0.575, 0.25, 0.625, 0.25, 0.625, 0.3, 0.575, 0.3, 0.575, 0.3, 0.625, 0.3, 0.625, 0.35, 0.575, 0.35, 0.675, 0.6, 0.625, 0.6, 0.625, 0.6, 0.675, 0.6, 0.575, 0.4, 0.575, 0.35, 0.575, 0.35, 0.575, 0.4, 0.575, 0.1, 0.625, 0.1, 0.625, 0.15, 0.575, 0.15, 0.575, 0.15, 0.625, 0.15, 0.625, 0.2, 0.575, 0.2, 0.325, 0.7, 0.375, 0.7, 0.375, 0.75, 0.325, 0.75, 0.125, 0.7, 0.175, 0.7, 0.175, 0.75, 0.125, 0.75, 0.175, 0.7, 0.225, 0.7, 0.225, 0.75, 0.175, 0.75, 0.225, 0.7, 0.275, 0.7, 0.275, 0.75, 0.225, 0.75, 0.275, 0.7, 0.325, 0.7, 0.325, 0.75, 0.275, 0.75, 0.125, 0.65, 0.175, 0.65, 0.175, 0.7, 0.125, 0.7, 0.175, 0.65, 0.225, 0.65, 0.225, 0.7, 0.175, 0.7, 0.225, 0.65, 0.275, 0.65, 0.275, 0.7, 0.225, 0.7, 0.275, 0.6, 0.325, 0.6, 0.325, 0.65, 0.275, 0.65, 0.275, 0.65, 0.325, 0.65, 0.325, 0.7, 0.275, 0.7, 0.325, 0.65, 0.375, 0.65, 0.375, 0.7, 0.325, 0.7, 0.375, 0.95, 0.425, 0.95, 0.425, 1.0, 0.375, 1.0, 0.425, 0.95, 0.475, 0.95, 0.475, 1.0, 0.425, 1.0, 0.475, 0.95, 0.525, 0.95, 0.525, 1.0, 0.475, 1.0, 0.525, 0.95, 0.575, 0.95, 0.575, 1.0, 0.525, 1.0, 0.375, 0.75, 0.425, 0.75, 0.425, 0.8, 0.375, 0.8, 0.375, 0.8, 0.425, 0.8, 0.425, 0.85, 0.375, 0.85, 0.375, 0.85, 0.425, 0.85, 0.425, 0.9, 0.375, 0.9, 0.375, 0.9, 0.425, 0.9, 0.425, 0.95, 0.375, 0.95, 0.425, 0.75, 0.475, 0.75, 0.475, 0.8, 0.425, 0.8, 0.425, 0.8, 0.475, 0.8, 0.475, 0.85, 0.425, 0.85, 0.525, 0.95, 0.475, 0.95, 0.475, 0.95, 0.525, 0.95, 0.475, 0.95, 0.425, 0.95, 0.425, 0.95, 0.475, 0.95, 0.475, 0.75, 0.525, 0.75, 0.525, 0.8, 0.475, 0.8, 0.475, 0.8, 0.525, 0.8, 0.525, 0.85, 0.475, 0.85, 0.425, 0.9, 0.425, 0.85, 0.425, 0.85, 0.425, 0.9, 0.525, 0.85, 0.575, 0.85, 0.575, 0.85, 0.525, 0.85, 0.525, 0.75, 0.575, 0.75, 0.575, 0.8, 0.525, 0.8, 0.525, 0.8, 0.575, 0.8, 0.575, 0.85, 0.525, 0.85, 0.575, 0.9, 0.575, 0.95, 0.575, 0.95, 0.575, 0.9, 0.475, 0.85, 0.525, 0.85, 0.525, 0.85, 0.475, 0.85, 0.375, 0.0, 0.425, 0.0, 0.425, 0.05, 0.375, 0.05, 0.375, 0.05, 0.425, 0.05, 0.425, 0.1, 0.375, 0.1, 0.425, 0.0, 0.475, 0.0, 0.475, 0.05, 0.425, 0.05, 0.425, 0.05, 0.475, 0.05, 0.475, 0.1, 0.425, 0.1, 0.475, 0.0, 0.525, 0.0, 0.525, 0.05, 0.475, 0.05, 0.525, 0.0, 0.575, 0.0, 0.575, 0.05, 0.525, 0.05, 0.475, 0.4, 0.525, 0.4, 0.525, 0.45, 0.475, 0.45, 0.525, 0.4, 0.475, 0.4, 0.475, 0.4, 0.525, 0.4, 0.475, 0.55, 0.475, 0.55, 0.475, 0.55, 0.475, 0.55, 0.525, 0.4, 0.525, 0.4, 0.525, 0.4, 0.525, 0.4, 0.375, 0.5, 0.325, 0.5, 0.325, 0.5, 0.375, 0.5, 0.525, 0.5, 0.475, 0.5, 0.475, 0.5, 0.525, 0.5, 0.375, 0.3, 0.425, 0.3, 0.425, 0.3, 0.375, 0.3, 0.475, 0.55, 0.475, 0.6, 0.475, 0.6, 0.475, 0.55, 0.475, 0.7, 0.425, 0.7, 0.425, 0.7, 0.475, 0.7, 0.525, 0.65, 0.525, 0.7, 0.525, 0.7, 0.525, 0.65, 0.425, 0.7, 0.425, 0.65, 0.425, 0.65, 0.425, 0.7, 0.475, 0.65, 0.525, 0.65, 0.525, 0.65, 0.475, 0.65, 0.525, 0.7, 0.475, 0.7, 0.475, 0.7, 0.525, 0.7, 0.525, 0.65, 0.525, 0.65, 0.525, 0.65, 0.525, 0.65, 0.425, 0.55, 0.475, 0.55, 0.475, 0.55, 0.425, 0.55, 0.475, 0.6, 0.475, 0.65, 0.475, 0.65, 0.475, 0.6, 0.525, 0.65, 0.525, 0.7, 0.525, 0.7, 0.525, 0.65, 0.525, 0.7, 0.475, 0.7, 0.475, 0.7, 0.525, 0.7, 0.525, 0.65, 0.525, 0.65, 0.525, 0.65, 0.525, 0.65, 0.425, 0.55, 0.475, 0.55, 0.475, 0.6, 0.425, 0.6, 0.425, 0.6, 0.475, 0.6, 0.475, 0.65, 0.425, 0.65, 0.425, 0.65, 0.475, 0.65, 0.475, 0.7, 0.425, 0.7, 0.475, 0.65, 0.525, 0.65, 0.525, 0.7, 0.475, 0.7, 0.475, 0.65, 0.475, 0.6, 0.475, 0.6, 0.475, 0.65, 0.475, 0.6, 0.475, 0.55, 0.475, 0.55, 0.475, 0.6, 0.525, 0.65, 0.475, 0.65, 0.475, 0.65, 0.525, 0.65, 0.425, 0.6, 0.425, 0.55, 0.425, 0.55, 0.425, 0.6, 0.425, 0.55, 0.475, 0.55, 0.475, 0.55, 0.425, 0.55, 0.475, 0.55, 0.475, 0.55, 0.475, 0.55, 0.475, 0.55, 0.475, 0.6, 0.475, 0.65, 0.475, 0.65, 0.475, 0.6, 0.425, 0.65, 0.425, 0.6, 0.425, 0.6, 0.425, 0.65, 0.5943, 0.4494, 0.625, 0.45, 0.6469, 0.5008, 0.5984, 0.4765, 0.6469, 0.5008, 0.675, 0.5, 0.6996, 0.5352, 0.6463, 0.5329, 0.625, 0.55, 0.675, 0.55, 0.675, 0.6, 0.625, 0.6, 0.675, 0.5, 0.725, 0.5, 0.725, 0.55, 0.6996, 0.5352, 0.6996, 0.5352, 0.725, 0.55, 0.7225, 0.5802, 0.6887, 0.5807, 0.725, 0.5, 0.7574, 0.5014, 0.7579, 0.5468, 0.725, 0.55, 0.725, 0.55, 0.7579, 0.5468, 0.7577, 0.5803, 0.7225, 0.5802, 0.5934, 0.3696, 0.6269, 0.368, 0.625, 0.4, 0.5928, 0.4008, 0.5928, 0.4008, 0.625, 0.4, 0.625, 0.45, 0.5943, 0.4494, 0.775, 0.55, 0.775, 0.6, 0.775, 0.6, 0.775, 0.55, 0.625, 0.55, 0.625, 0.5, 0.625, 0.5, 0.625, 0.55, 0.625, 0.5, 0.575, 0.5, 0.575, 0.5, 0.625, 0.5, 0.5813, 0.4931, 0.6308, 0.5002, 0.625, 0.5, 0.575, 0.5, 0.6308, 0.5002, 0.6306, 0.5454, 0.625, 0.55, 0.625, 0.5, 0.6815, 0.5461, 0.6784, 0.5949, 0.675, 0.6, 0.675, 0.55, 0.7705, 0.5491, 0.7703, 0.5004, 0.775, 0.5, 0.775, 0.55, 0.7704, 0.5948, 0.7705, 0.5491, 0.775, 0.55, 0.775, 0.6, 0.6306, 0.5454, 0.6815, 0.5461, 0.675, 0.55, 0.625, 0.55, 0.6784, 0.5949, 0.7243, 0.5948, 0.725, 0.6, 0.675, 0.6, 0.7243, 0.5948, 0.7704, 0.5948, 0.775, 0.6, 0.725, 0.6, 0.5801, 0.4499, 0.5813, 0.4931, 0.575, 0.5, 0.575, 0.45, 0.5799, 0.3553, 0.5797, 0.4002, 0.575, 0.4, 0.575, 0.35, 0.5797, 0.4002, 0.5801, 0.4499, 0.575, 0.45, 0.575, 0.4, 0.6255, 0.3547, 0.5799, 0.3553, 0.575, 0.35, 0.625, 0.35, 0.5984, 0.4765, 0.6469, 0.5008, 0.6308, 0.5002, 0.5813, 0.4931, 0.6469, 0.5008, 0.6463, 0.5329, 0.6306, 0.5454, 0.6308, 0.5002, 0.6996, 0.5352, 0.6887, 0.5807, 0.6784, 0.5949, 0.6815, 0.5461, 0.7579, 0.5468, 0.7574, 0.5014, 0.7703, 0.5004, 0.7705, 0.5491, 0.7577, 0.5803, 0.7579, 0.5468, 0.7705, 0.5491, 0.7704, 0.5948, 0.6463, 0.5329, 0.6996, 0.5352, 0.6815, 0.5461, 0.6306, 0.5454, 0.6887, 0.5807, 0.7225, 0.5802, 0.7243, 0.5948, 0.6784, 0.5949, 0.7225, 0.5802, 0.7577, 0.5803, 0.7704, 0.5948, 0.7243, 0.5948, 0.5943, 0.4494, 0.5984, 0.4765, 0.5813, 0.4931, 0.5801, 0.4499, 0.5934, 0.3696, 0.5928, 0.4008, 0.5797, 0.4002, 0.5799, 0.3553, 0.5928, 0.4008, 0.5943, 0.4494, 0.5801, 0.4499, 0.5797, 0.4002, 0.6269, 0.368, 0.5934, 0.3696, 0.5799, 0.3553, 0.6255, 0.3547, 0.425, 0.85, 0.475, 0.85, 0.475, 0.9, 0.425, 0.9, 0.425, 0.9, 0.475, 0.9, 0.475, 0.95, 0.425, 0.95, 0.475, 0.85, 0.525, 0.85, 0.525, 0.9, 0.475, 0.9, 0.475, 0.9, 0.525, 0.9, 0.525, 0.95, 0.475, 0.95, 0.525, 0.85, 0.575, 0.85, 0.575, 0.9, 0.525, 0.9, 0.525, 0.9, 0.575, 0.9, 0.575, 0.95, 0.525, 0.95, 0.425, 0.95, 0.425, 0.9, 0.425, 0.9, 0.425, 0.95, 0.575, 0.95, 0.525, 0.95, 0.525, 0.95, 0.575, 0.95, 0.575, 0.85, 0.575, 0.9, 0.575, 0.9, 0.575, 0.85, 0.425, 0.85, 0.475, 0.85, 0.475, 0.85, 0.425, 0.85, 0.4811, 0.2378, 0.5136, 0.2389, 0.525, 0.25, 0.475, 0.25, 0.4373, 0.2366, 0.4811, 0.2378, 0.475, 0.25, 0.425, 0.25, 0.4376, 0.1976, 0.4373, 0.2366, 0.425, 0.25, 0.425, 0.2, 0.4369, 0.1622, 0.4376, 0.1976, 0.425, 0.2, 0.425, 0.15, 0.5136, 0.2389, 0.5134, 0.2027, 0.525, 0.2, 0.525, 0.25, 0.5134, 0.2027, 0.5142, 0.1616, 0.525, 0.15, 0.525, 0.2, 0.4747, 0.1616, 0.4369, 0.1622, 0.425, 0.15, 0.475, 0.15, 0.5142, 0.1616, 0.4747, 0.1616, 0.475, 0.15, 0.525, 0.15, 0.4482, 0.1956, 0.4473, 0.1723, 0.4473, 0.1723, 0.4482, 0.1956, 0.5047, 0.1714, 0.5036, 0.2051, 0.5036, 0.2051, 0.5047, 0.1714, 0.4745, 0.1714, 0.5047, 0.1714, 0.5047, 0.1714, 0.4745, 0.1714, 0.5035, 0.2285, 0.4863, 0.2275, 0.4863, 0.2275, 0.5035, 0.2285, 0.4811, 0.2378, 0.4373, 0.2366, 0.4373, 0.2366, 0.4811, 0.2378, 0.4369, 0.1622, 0.4747, 0.1616, 0.4747, 0.1616, 0.4369, 0.1622, 0.5134, 0.2027, 0.5136, 0.2389, 0.5136, 0.2389, 0.5134, 0.2027, 0.4373, 0.2366, 0.4376, 0.1976, 0.4376, 0.1976, 0.4373, 0.2366, 0.4863, 0.2275, 0.5035, 0.2285, 0.5136, 0.2389, 0.4811, 0.2378, 0.4479, 0.2257, 0.4863, 0.2275, 0.4811, 0.2378, 0.4373, 0.2366, 0.4482, 0.1956, 0.4479, 0.2257, 0.4373, 0.2366, 0.4376, 0.1976, 0.4473, 0.1723, 0.4482, 0.1956, 0.4376, 0.1976, 0.4369, 0.1622, 0.5035, 0.2285, 0.5036, 0.2051, 0.5134, 0.2027, 0.5136, 0.2389, 0.5036, 0.2051, 0.5047, 0.1714, 0.5142, 0.1616, 0.5134, 0.2027, 0.4745, 0.1714, 0.4473, 0.1723, 0.4369, 0.1622, 0.4747, 0.1616, 0.5047, 0.1714, 0.4745, 0.1714, 0.4747, 0.1616, 0.5142, 0.1616, 0.4482, 0.1956, 0.475, 0.2, 0.4863, 0.2275, 0.4479, 0.2257, 0.475, 0.2, 0.5036, 0.2051, 0.5035, 0.2285, 0.4863, 0.2275, 0.4473, 0.1723, 0.4745, 0.1714, 0.475, 0.2, 0.4482, 0.1956, 0.4745, 0.1714, 0.5047, 0.1714, 0.5036, 0.2051, 0.475, 0.2, 0.4863, 0.2275, 0.4479, 0.2257, 0.4479, 0.2257, 0.4863, 0.2275, 0.4473, 0.1723, 0.4745, 0.1714, 0.4745, 0.1714, 0.4473, 0.1723, 0.5036, 0.2051, 0.5035, 0.2285, 0.5035, 0.2285, 0.5036, 0.2051, 0.4479, 0.2257, 0.4482, 0.1956, 0.4482, 0.1956, 0.4479, 0.2257])
me_cube_001.materials.append(mat_material_001)
me_cube_001.update()

# ---- objects
ob_cube = bpy.data.objects.new('Cube', me_cube_001)

# ---- transforms, parenting, visibility, modifiers, constraints
ob_cube.location = (0.0, 0.0, 0.0)

# ---- collection membership
col_collection.objects.link(ob_cube)

# ---- scene / render settings (as saved in the file)
scene.frame_start = 1; scene.frame_end = 250; scene.frame_set(1)
scene.render.engine = 'BLENDER_EEVEE_NEXT'
bpy.context.view_layer.update()

# ---- added for rendering (the .blend has no active camera and no usable light): camera, sun
cam_auto = bpy.data.cameras.new('AutoCamera')
cam_auto.lens = 50.0
cam_auto.sensor_width = 36.0
cam_auto.clip_end = 1000.0
ob_auto_camera = bpy.data.objects.new('AutoCamera', cam_auto)
scene.collection.objects.link(ob_auto_camera)
ob_auto_camera.location = (5.48851, -6.58424, 4.83181)
ob_auto_camera.rotation_euler = (1.09748, -7.21219e-08, 0.694738)
scene.camera = ob_auto_camera
light_auto_sun = bpy.data.lights.new('AutoSun', 'SUN')
light_auto_sun.energy = 3.0
light_auto_sun.angle = 0.0523599
ob_auto_sun = bpy.data.objects.new('AutoSun', light_auto_sun)
scene.collection.objects.link(ob_auto_sun)
ob_auto_sun.rotation_euler = (0.872665, 0.174533, 0.523599)
bpy.context.view_layer.update()

